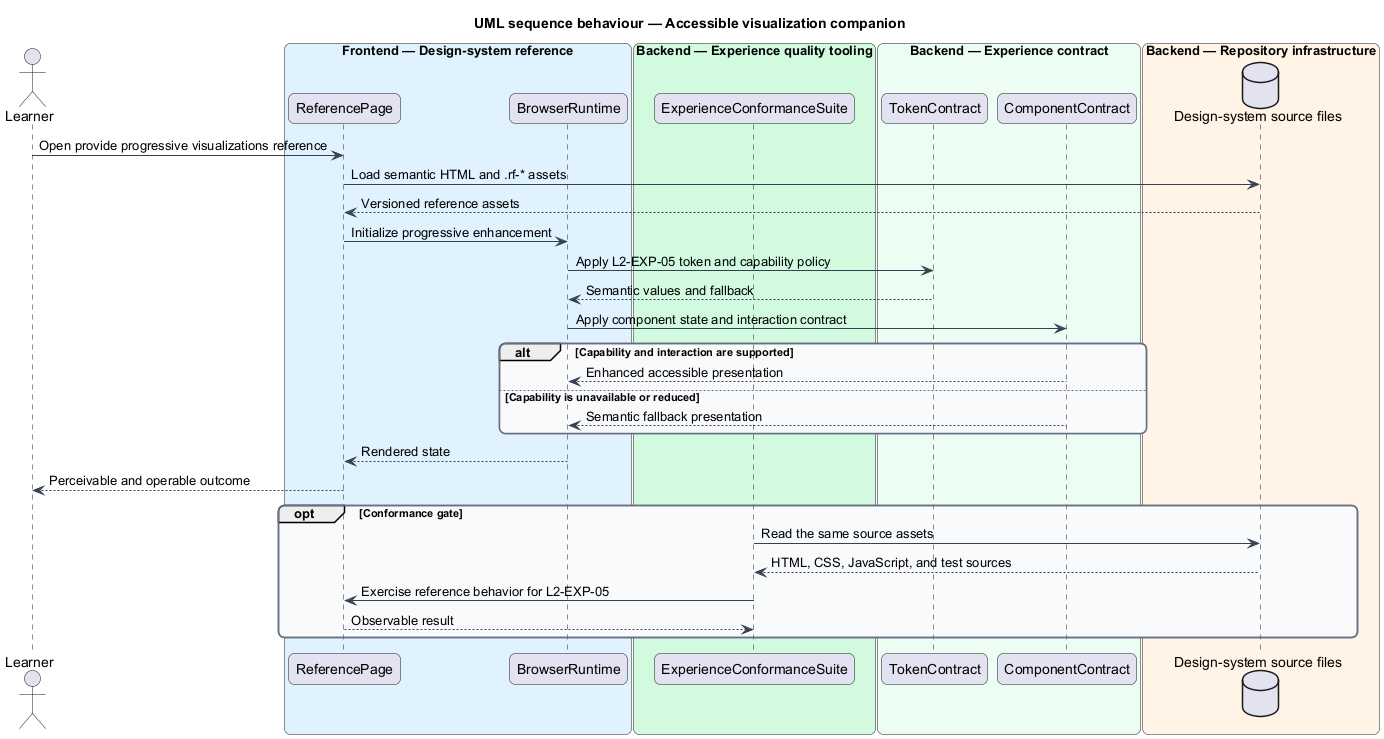

The diagram above was rendered by PlantUML. Its source (embedded in the PNG):
@startuml
title UML sequence behaviour — Accessible visualization companion
skinparam backgroundColor #FFFFFF
skinparam shadowing false
skinparam roundcorner 12
skinparam defaultFontName Arial
skinparam ArrowColor #344054
skinparam rectangle {
  BorderColor #344054
  FontColor #101828
}
skinparam package {
  BorderColor #667085
  FontColor #101828
  BackgroundColor #F9FAFB
}
actor "Learner" as actor
box "Frontend — Design-system reference" #E0F2FE
  participant "ReferencePage" as page
  participant "BrowserRuntime" as browser
end box
box "Backend — Experience quality tooling" #D1FADF
  participant "ExperienceConformanceSuite" as suite
end box
box "Backend — Experience contract" #ECFDF3
  participant "TokenContract" as tokens
  participant "ComponentContract" as components
end box
box "Backend — Repository infrastructure" #FFF4E5
  database "Design-system source files" as files
end box
actor -> page : Open provide progressive visualizations reference
page -> files : Load semantic HTML and .rf-* assets
files --> page : Versioned reference assets
page -> browser : Initialize progressive enhancement
browser -> tokens : Apply L2-EXP-05 token and capability policy
tokens --> browser : Semantic values and fallback
browser -> components : Apply component state and interaction contract
alt Capability and interaction are supported
  components --> browser : Enhanced accessible presentation
else Capability is unavailable or reduced
  components --> browser : Semantic fallback presentation
end
browser --> page : Rendered state
page --> actor : Perceivable and operable outcome
opt Conformance gate
  suite -> files : Read the same source assets
  files --> suite : HTML, CSS, JavaScript, and test sources
  suite -> page : Exercise reference behavior for L2-EXP-05
  page --> suite : Observable result
end
@enduml